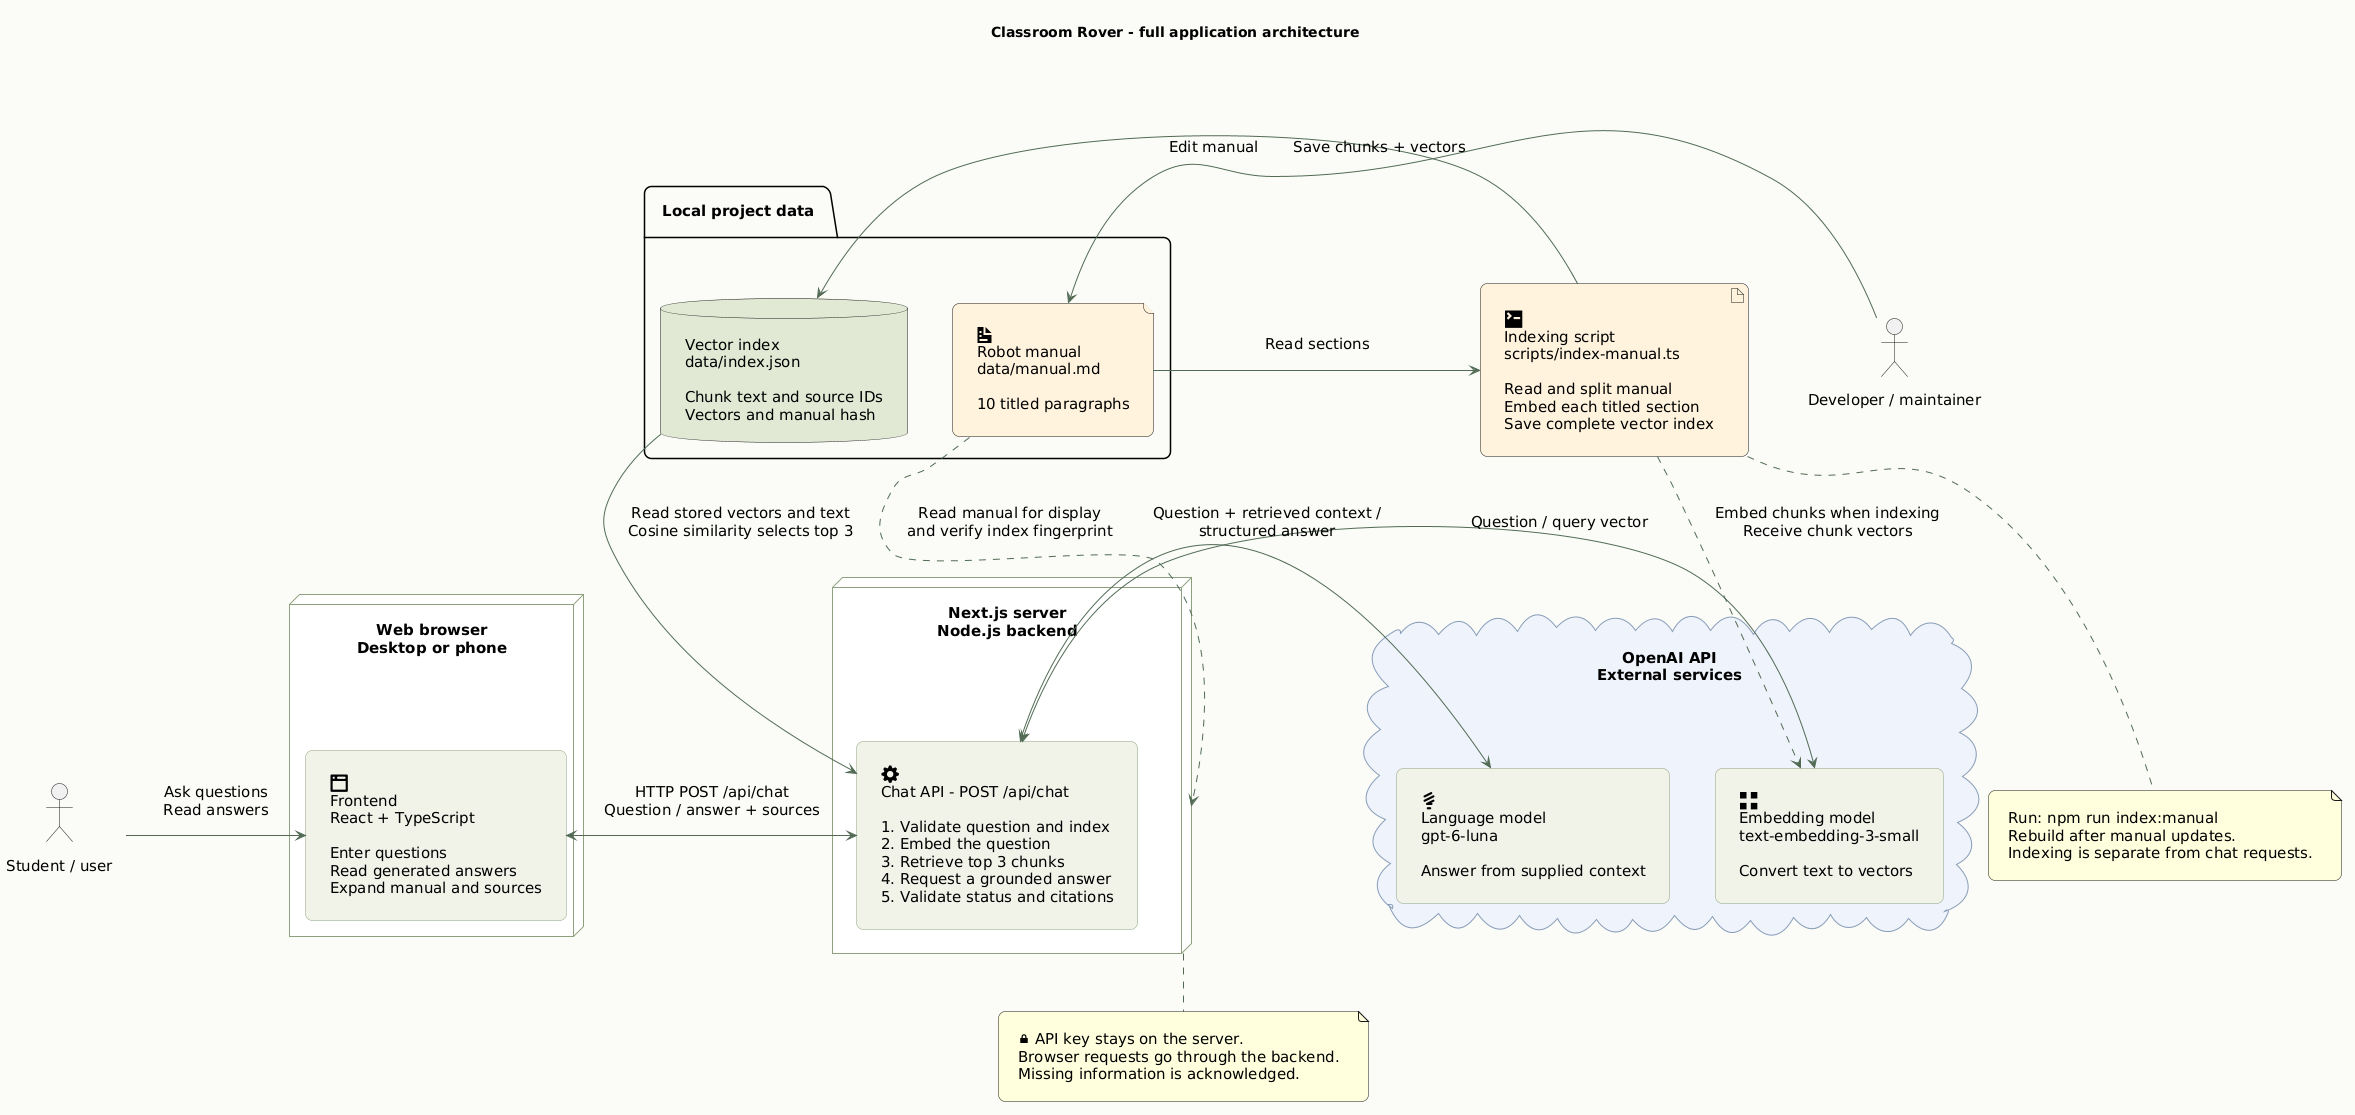

The diagram above was rendered by PlantUML. Its source (embedded in the PNG):
@startuml
title Classroom Rover - full application architecture
skinparam backgroundColor #FAFBF7
skinparam shadowing false
skinparam roundcorner 14
skinparam defaultFontName Arial
skinparam defaultFontSize 15
skinparam nodesep 45
skinparam ranksep 65
skinparam padding 14
skinparam ArrowColor #526B55
skinparam componentStyle rectangle
skinparam componentBackgroundColor #F0F2E9
skinparam componentBorderColor #8DA17E
skinparam nodeBackgroundColor #FFFFFF
skinparam nodeBorderColor #8DA17E
skinparam cloudBackgroundColor #EEF2FB
skinparam cloudBorderColor #879CB8
skinparam databaseBackgroundColor #E0E9D5
skinparam artifactBackgroundColor #FFF3DD
skinparam fileBackgroundColor #FFF3DD

actor "Student / user" as user
node "Web browser\nDesktop or phone" as browser {
  component "<size:26><&browser></size>\nFrontend\nReact + TypeScript\n\nEnter questions\nRead generated answers\nExpand manual and sources" as frontend
}
node "Next.js server\nNode.js backend" as server {
  component "<size:26><&cog></size>\nChat API - POST /api/chat\n\n1. Validate question and index\n2. Embed the question\n3. Retrieve top 3 chunks\n4. Request a grounded answer\n5. Validate status and citations" as backend
}
cloud "OpenAI API\nExternal services" as openai {
  component "<size:26><&grid-two-up></size>\nEmbedding model\ntext-embedding-3-small\n\nConvert text to vectors" as embedding
  component "<size:26><&lightbulb></size>\nLanguage model\ngpt-6-luna\n\nAnswer from supplied context" as llm
}

user -right-> frontend : Ask questions\nRead answers
frontend <-right-> backend : HTTP POST /api/chat\nQuestion / answer + sources
backend <-right-> embedding : Question / query vector
backend <-right-> llm : Question + retrieved context /\nstructured answer

folder "Local project data" as storage {
  file "<size:24><&document></size>\nRobot manual\ndata/manual.md\n\n10 titled paragraphs" as manual
  database "Vector index\ndata/index.json\n\nChunk text and source IDs\nVectors and manual hash" as index
}
actor "Developer / maintainer" as developer
artifact "<size:26><&terminal></size>\nIndexing script\nscripts/index-manual.ts\n\nRead and split manual\nEmbed each titled section\nSave complete vector index" as indexing

developer -right-> manual : Edit manual
manual -right-> indexing : Read sections
indexing -right-> index : Save chunks + vectors
index -up-> backend : Read stored vectors and text\nCosine similarity selects top 3
indexing ..> embedding : Embed chunks when indexing\nReceive chunk vectors
manual ..> server : Read manual for display\nand verify index fingerprint

note bottom of indexing
  Run: npm run index:manual
  Rebuild after manual updates.
  Indexing is separate from chat requests.
end note
note bottom of server
  <&lock-locked> API key stays on the server.
  Browser requests go through the backend.
  Missing information is acknowledged.
end note
@enduml